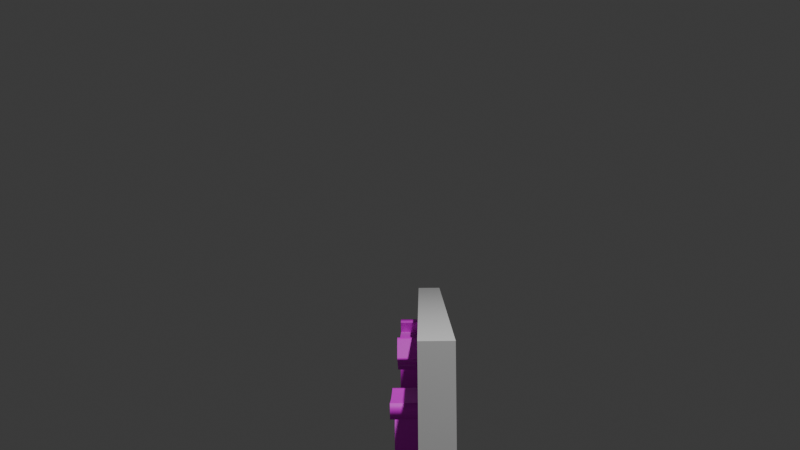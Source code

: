 # Source: GS0_OnigoKko.blend  (saved by Blender 4.0.36; exported with 4.5.12 LTS)
import bpy
from mathutils import Matrix  # noqa: F401  (used for matrix-valued properties, if any)

bpy.ops.wm.read_factory_settings(use_empty=True)
scene = bpy.context.scene
scene.name = 'Scene'

# ---- collections
col_collection = bpy.data.collections.new('Collection'); scene.collection.children.link(col_collection)

# ---- images (referenced by path relative to the original .blend; pixels are not part of the script)
import os
ASSET_DIR = os.environ.get("B2B_ASSET_DIR", "")  # directory of the original .blend (textures are referenced by path, not embedded)
HERE = os.path.dirname(os.path.abspath(__file__))  # packed textures are extracted next to this script under _unpacked/

def load_image(name, relpath, width, height, colorspace="sRGB"):
    """Load a texture the original file referenced (path relative to the .blend, or extracted next to this script)."""
    p = next((c for c in (os.path.join(HERE, relpath), os.path.join(ASSET_DIR, relpath)) if relpath and os.path.exists(c)), "")
    if p:
        img = bpy.data.images.load(p, check_existing=True)
        img.name = name
    else:  # same state as the original file: an image datablock whose file is absent (Cycles renders it pink)
        img = bpy.data.images.new(name, width, height)
        img.source = "FILE"
        img.filepath = "//" + (relpath or name)
    img.colorspace_settings.name = colorspace
    return img
img_black = load_image('Black', 'Black.png', 1024, 1024, 'sRGB')

# ---- materials (node trees are filled in below, after node groups)
mat_white = bpy.data.materials.new('White')
mat_white.use_transparent_shadow = False
mat_black = bpy.data.materials.new('Black')
mat_black.use_transparent_shadow = False

# ---- material node trees
mat_white.use_nodes = True; mat_white.node_tree.nodes.clear()
_N = mat_white.node_tree.nodes; _L = mat_white.node_tree.links
n0 = _N.new('ShaderNodeBsdfPrincipled'); n0.name = 'プリンシプルBSDF'; n0.location = (10, 300)
n0.inputs[3].default_value = 1.45
n1 = _N.new('ShaderNodeOutputMaterial'); n1.name = 'マテリアル出力'; n1.location = (300, 300)
_L.new(n0.outputs[0], n1.inputs[0])
n1.is_active_output = True
mat_black.use_nodes = True; mat_black.node_tree.nodes.clear()
_N = mat_black.node_tree.nodes; _L = mat_black.node_tree.links
n0 = _N.new('ShaderNodeBsdfPrincipled'); n0.name = 'プリンシプルBSDF'; n0.location = (10, 300)
n0.inputs[3].default_value = 1.45
n1 = _N.new('ShaderNodeOutputMaterial'); n1.name = 'マテリアル出力'; n1.location = (300, 300)
n2 = _N.new('ShaderNodeTexImage'); n2.name = '画像テクスチャ'; n2.location = (-280, 275)
n2.image = img_black
_L.new(n0.outputs[0], n1.inputs[0])
_L.new(n2.outputs[0], n0.inputs[0])
n1.is_active_output = True

# ---- world
world_world = bpy.data.worlds.new('World'); scene.world = world_world
world_world.use_nodes = True; world_world.node_tree.nodes.clear()
_N = world_world.node_tree.nodes; _L = world_world.node_tree.links
n0 = _N.new('ShaderNodeOutputWorld'); n0.name = 'World Output'; n0.location = (300, 300)
n1 = _N.new('ShaderNodeBackground'); n1.name = 'Background'; n1.location = (10, 300)
n1.inputs[0].default_value = (0.05088, 0.05088, 0.05088, 1.0)
_L.new(n1.outputs[0], n0.inputs[0])
n0.is_active_output = True
world_world.color = (0.05088, 0.05088, 0.05088)
world_world.use_sun_shadow = False
world_world.sun_shadow_jitter_overblur = 0.0

# ---- cameras
cam_camera = bpy.data.cameras.new('Camera')
cam_camera.clip_end = 100.0
cam_camera.ortho_scale = 7.314

# ---- lights
light_light = bpy.data.lights.new('Light', 'POINT')
light_light.transmission_factor = 0.0
light_light.use_soft_falloff = False
light_light.energy = 1000.0
light_light.shadow_soft_size = 0.1
light_light.shadow_maximum_resolution = 0.006
light_light.use_absolute_resolution = True

# ---- meshes
me_x = bpy.data.meshes.new('立方体')
me_x.from_pydata([(-1.0, -1.0, -1.0), (-1.0, -1.0, 1.0), (-1.0, 1.0, -1.0), (-1.0, 1.0, 1.0), (1.0, -1.0, -1.0), (1.0, -1.0, 1.0), (1.0, 1.0, -1.0), (1.0, 1.0, 1.0)], [], [(0, 1, 3, 2), (2, 3, 7, 6), (6, 7, 5, 4), (4, 5, 1, 0), (2, 6, 4, 0), (7, 3, 1, 5)])
_uv = me_x.uv_layers.new(name='UVマップ')
_uv.uv.foreach_set('vector', [0.375, 0.0, 0.625, 0.0, 0.625, 0.25, 0.375, 0.25, 0.375, 0.25, 0.625, 0.25, 0.625, 0.5, 0.375, 0.5, 0.375, 0.5, 0.625, 0.5, 0.625, 0.75, 0.375, 0.75, 0.375, 0.75, 0.625, 0.75, 0.625, 1.0, 0.375, 1.0, 0.125, 0.5, 0.375, 0.5, 0.375, 0.75, 0.125, 0.75, 0.625, 0.5, 0.875, 0.5, 0.875, 0.75, 0.625, 0.75])
me_x.materials.append(mat_white)
me_x.update()

# ---- curves / text
txt_x = bpy.data.curves.new('テキスト', 'FONT')
txt_x.dimensions = '2D'
txt_x.body = '鬼ごっこ'
txt_x.materials.append(mat_black)
txt_x.extrude = 0.1

# ---- objects
ob_light = bpy.data.objects.new('Light', light_light)
ob_camera = bpy.data.objects.new('Camera', cam_camera)
ob_x = bpy.data.objects.new('立方体', me_x)
ob_x_1 = bpy.data.objects.new('テキスト', txt_x)

# ---- transforms, parenting, visibility, modifiers, constraints
ob_light.location = (4.076, 1.005, 5.904)
ob_light.rotation_euler = (0.6503, 0.05522, 1.866)
ob_light.lock_rotations_4d = False
ob_light.empty_display_type = 'ARROWS'
ob_light.color = (0.0, 0.0, 0.0, 0.0)
ob_light.lineart.crease_threshold = 0.0
ob_camera.location = (7.359, -0.06992, 1.213)
ob_camera.rotation_euler = (1.572, 0.009936, 1.589)
ob_camera.lock_rotations_4d = False
ob_camera.empty_display_type = 'ARROWS'
ob_camera.color = (0.0, 0.0, 0.0, 0.0)
ob_camera.display_type = 'WIRE'
ob_camera.lineart.crease_threshold = 0.0
ob_x.location = (0.0, 0.0, 0.0)
ob_x.scale = (2.213, 0.08913, 0.6807)
ob_x_1.location = (-1.976, -0.1309, -0.3754)
ob_x_1.rotation_euler = (1.571, -0.0, 0.0)

# ---- collection membership
col_collection.objects.link(ob_light)
col_collection.objects.link(ob_camera)
col_collection.objects.link(ob_x)
col_collection.objects.link(ob_x_1)

# ---- scene / render settings (as saved in the file)
scene.camera = ob_camera
scene.frame_start = 1; scene.frame_end = 250; scene.frame_set(1)
scene.render.engine = 'BLENDER_EEVEE_NEXT'
scene.cycles.sampling_pattern = 'TABULATED_SOBOL'
bpy.context.view_layer.update()
